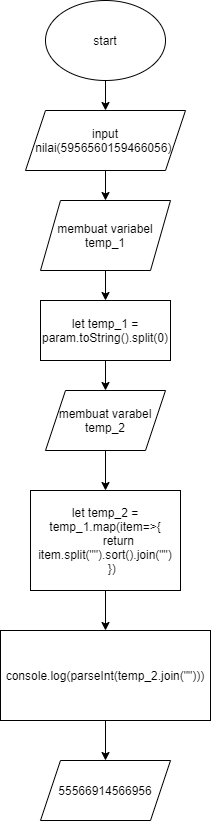

The diagram above was exported from draw.io. Its source (the exported page's mxGraphModel, read from the mxfile embedded in the PNG):
<mxGraphModel dx="1102" dy="597" grid="1" gridSize="10" guides="1" tooltips="1" connect="1" arrows="1" fold="1" page="1" pageScale="1" pageWidth="827" pageHeight="1169" math="0" shadow="0">
  <root>
    <mxCell id="WIyWlLk6GJQsqaUBKTNV-0" />
    <mxCell id="WIyWlLk6GJQsqaUBKTNV-1" parent="WIyWlLk6GJQsqaUBKTNV-0" />
    <mxCell id="YLtBZ29BsCFyNqNvasK6-4" value="" style="edgeStyle=orthogonalEdgeStyle;rounded=0;orthogonalLoop=1;jettySize=auto;html=1;" edge="1" parent="WIyWlLk6GJQsqaUBKTNV-1" source="YLtBZ29BsCFyNqNvasK6-0" target="YLtBZ29BsCFyNqNvasK6-3">
      <mxGeometry relative="1" as="geometry" />
    </mxCell>
    <mxCell id="YLtBZ29BsCFyNqNvasK6-0" value="start" style="ellipse;whiteSpace=wrap;html=1;" vertex="1" parent="WIyWlLk6GJQsqaUBKTNV-1">
      <mxGeometry x="140" y="50" width="120" height="80" as="geometry" />
    </mxCell>
    <mxCell id="YLtBZ29BsCFyNqNvasK6-7" value="" style="edgeStyle=orthogonalEdgeStyle;rounded=0;orthogonalLoop=1;jettySize=auto;html=1;" edge="1" parent="WIyWlLk6GJQsqaUBKTNV-1" source="YLtBZ29BsCFyNqNvasK6-3" target="YLtBZ29BsCFyNqNvasK6-6">
      <mxGeometry relative="1" as="geometry" />
    </mxCell>
    <mxCell id="YLtBZ29BsCFyNqNvasK6-3" value="input nilai(5956560159466056)&amp;nbsp;" style="shape=parallelogram;perimeter=parallelogramPerimeter;whiteSpace=wrap;html=1;fixedSize=1;" vertex="1" parent="WIyWlLk6GJQsqaUBKTNV-1">
      <mxGeometry x="120" y="160" width="160" height="60" as="geometry" />
    </mxCell>
    <mxCell id="YLtBZ29BsCFyNqNvasK6-9" value="" style="edgeStyle=orthogonalEdgeStyle;rounded=0;orthogonalLoop=1;jettySize=auto;html=1;" edge="1" parent="WIyWlLk6GJQsqaUBKTNV-1" source="YLtBZ29BsCFyNqNvasK6-6" target="YLtBZ29BsCFyNqNvasK6-8">
      <mxGeometry relative="1" as="geometry" />
    </mxCell>
    <mxCell id="YLtBZ29BsCFyNqNvasK6-6" value="membuat variabel temp_1" style="shape=parallelogram;perimeter=parallelogramPerimeter;whiteSpace=wrap;html=1;fixedSize=1;" vertex="1" parent="WIyWlLk6GJQsqaUBKTNV-1">
      <mxGeometry x="135" y="250" width="130" height="70" as="geometry" />
    </mxCell>
    <mxCell id="YLtBZ29BsCFyNqNvasK6-12" value="" style="edgeStyle=orthogonalEdgeStyle;rounded=0;orthogonalLoop=1;jettySize=auto;html=1;" edge="1" parent="WIyWlLk6GJQsqaUBKTNV-1" source="YLtBZ29BsCFyNqNvasK6-8" target="YLtBZ29BsCFyNqNvasK6-11">
      <mxGeometry relative="1" as="geometry" />
    </mxCell>
    <mxCell id="YLtBZ29BsCFyNqNvasK6-8" value="let temp_1 = param.toString().split(0)" style="whiteSpace=wrap;html=1;" vertex="1" parent="WIyWlLk6GJQsqaUBKTNV-1">
      <mxGeometry x="135" y="350" width="130" height="60" as="geometry" />
    </mxCell>
    <mxCell id="YLtBZ29BsCFyNqNvasK6-14" value="" style="edgeStyle=orthogonalEdgeStyle;rounded=0;orthogonalLoop=1;jettySize=auto;html=1;" edge="1" parent="WIyWlLk6GJQsqaUBKTNV-1" source="YLtBZ29BsCFyNqNvasK6-11" target="YLtBZ29BsCFyNqNvasK6-13">
      <mxGeometry relative="1" as="geometry" />
    </mxCell>
    <mxCell id="YLtBZ29BsCFyNqNvasK6-11" value="membuat varabel temp_2" style="shape=parallelogram;perimeter=parallelogramPerimeter;whiteSpace=wrap;html=1;fixedSize=1;" vertex="1" parent="WIyWlLk6GJQsqaUBKTNV-1">
      <mxGeometry x="140" y="440" width="120" height="60" as="geometry" />
    </mxCell>
    <mxCell id="YLtBZ29BsCFyNqNvasK6-17" value="" style="edgeStyle=orthogonalEdgeStyle;rounded=0;orthogonalLoop=1;jettySize=auto;html=1;" edge="1" parent="WIyWlLk6GJQsqaUBKTNV-1" source="YLtBZ29BsCFyNqNvasK6-13" target="YLtBZ29BsCFyNqNvasK6-16">
      <mxGeometry relative="1" as="geometry" />
    </mxCell>
    <mxCell id="YLtBZ29BsCFyNqNvasK6-13" value="&lt;div&gt;let temp_2 = temp_1.map(item=&amp;gt;{&lt;/div&gt;&lt;div&gt;&amp;nbsp; &amp;nbsp; &amp;nbsp; &amp;nbsp; return item.split(&quot;&quot;).sort().join(&quot;&quot;)&lt;/div&gt;&lt;div&gt;&amp;nbsp; &amp;nbsp; })&lt;/div&gt;" style="whiteSpace=wrap;html=1;" vertex="1" parent="WIyWlLk6GJQsqaUBKTNV-1">
      <mxGeometry x="125" y="540" width="150" height="100" as="geometry" />
    </mxCell>
    <mxCell id="YLtBZ29BsCFyNqNvasK6-19" value="" style="edgeStyle=orthogonalEdgeStyle;rounded=0;orthogonalLoop=1;jettySize=auto;html=1;" edge="1" parent="WIyWlLk6GJQsqaUBKTNV-1" source="YLtBZ29BsCFyNqNvasK6-16" target="YLtBZ29BsCFyNqNvasK6-18">
      <mxGeometry relative="1" as="geometry" />
    </mxCell>
    <mxCell id="YLtBZ29BsCFyNqNvasK6-16" value="console.log(parseInt(temp_2.join(&quot;&quot;)))" style="whiteSpace=wrap;html=1;" vertex="1" parent="WIyWlLk6GJQsqaUBKTNV-1">
      <mxGeometry x="95" y="680" width="210" height="90" as="geometry" />
    </mxCell>
    <mxCell id="YLtBZ29BsCFyNqNvasK6-18" value="55566914566956" style="shape=parallelogram;perimeter=parallelogramPerimeter;whiteSpace=wrap;html=1;fixedSize=1;" vertex="1" parent="WIyWlLk6GJQsqaUBKTNV-1">
      <mxGeometry x="135" y="810" width="130" height="60" as="geometry" />
    </mxCell>
  </root>
</mxGraphModel>